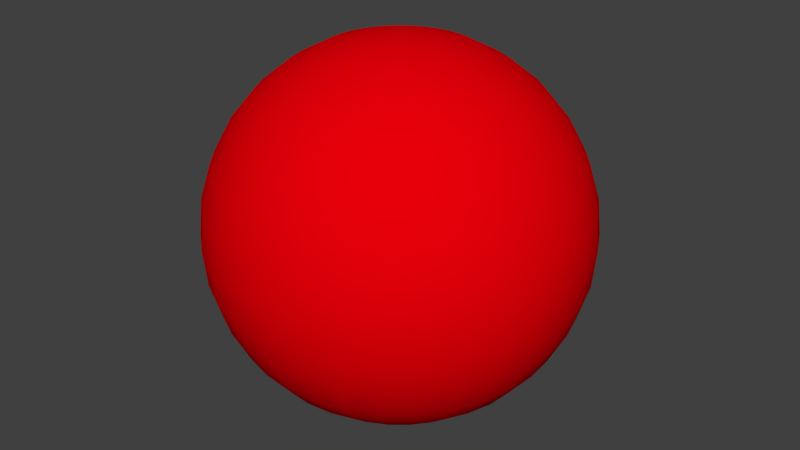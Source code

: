 # Source: PinBall.blend  (saved by Blender 2.77.0; exported with 4.5.12 LTS)
import bpy
from mathutils import Matrix  # noqa: F401  (used for matrix-valued properties, if any)

bpy.ops.wm.read_factory_settings(use_empty=True)
scene = bpy.context.scene
scene.name = 'Scene'

# ---- collections
col_collection_1 = bpy.data.collections.new('Collection 1'); scene.collection.children.link(col_collection_1)

# ---- materials (node trees are filled in below, after node groups)
mat_material_001 = bpy.data.materials.new('Material.001')
mat_material_001.alpha_threshold = 0.0
mat_material_001.roughness = 0.5
mat_material_002 = bpy.data.materials.new('Material.002')
mat_material_002.alpha_threshold = 0.0
mat_material_002.roughness = 0.5

# ---- material node trees
mat_material_002.use_nodes = True; mat_material_002.node_tree.nodes.clear()
_N = mat_material_002.node_tree.nodes; _L = mat_material_002.node_tree.links
n0 = _N.new('ShaderNodeOutputMaterial'); n0.name = 'Material Output'; n0.location = (300, 300)
n1 = _N.new('ShaderNodeBsdfDiffuse'); n1.name = 'Diffuse BSDF'; n1.location = (10, 300)
n1.inputs[0].default_value = (0.8, 0.0, 0.00279, 1.0)
_L.new(n1.outputs[0], n0.inputs[0])
n0.is_active_output = True

# ---- world
world_world = bpy.data.worlds.new('World'); scene.world = world_world
world_world.color = (0.05088, 0.05088, 0.05088)
world_world.use_sun_shadow = False
world_world.sun_shadow_jitter_overblur = 0.0
world_world.cycles.sampling_method = 'MANUAL'

# ---- meshes
me_cylinder = bpy.data.meshes.new('Cylinder')
me_cylinder.from_pydata([(-0.331, 0.06584, 6.653), (-0.2815, 0.05599, 6.592), (-0.2212, 0.04399, 6.542), (-0.1523, 0.0303, 6.504), (-0.07766, 0.01545, 6.481), (-0.07918, -8.182e-08, 6.481), (-0.1553, -8.182e-08, 6.504), (-0.2255, -8.182e-08, 6.542), (-0.287, -8.182e-08, 6.592), (-0.3375, -8.182e-08, 6.653), (-0.375, -8.182e-08, 6.724), (-0.3981, -8.182e-08, 6.8), (-0.4059, -8.182e-08, 6.879), (-0.3981, -8.182e-08, 6.958), (-0.375, -8.182e-08, 7.034), (-0.3375, -8.182e-08, 7.104), (-0.287, -8.182e-08, 7.166), (-0.2255, -8.182e-08, 7.216), (-0.1553, -8.182e-08, 7.254), (-0.07918, -8.182e-08, 7.277), (-0.3678, 0.07315, 6.724), (-0.3904, 0.07766, 6.8), (-0.3981, 0.07918, 6.879), (-0.3904, 0.07766, 6.958), (-0.3678, 0.07315, 7.034), (-0.331, 0.06584, 7.104), (-0.2815, 0.05599, 7.166), (-0.2212, 0.04399, 7.216), (-0.1523, 0.0303, 7.254), (-0.07766, 0.01545, 7.277), (-0.3118, 0.1291, 6.653), (-0.2651, 0.1098, 6.592), (-0.2083, 0.08629, 6.542), (-0.1435, 0.05944, 6.504), (-0.07315, 0.0303, 6.481), (-0.3464, 0.1435, 6.724), (-0.3678, 0.1523, 6.8), (-0.375, 0.1553, 6.879), (-0.3678, 0.1523, 6.958), (-0.3464, 0.1435, 7.034), (-0.3118, 0.1291, 7.104), (-0.2651, 0.1098, 7.166), (-0.2083, 0.08629, 7.216), (-0.1435, 0.05944, 7.254), (-0.07315, 0.0303, 7.277), (-0.2806, 0.1875, 6.653), (-0.2386, 0.1594, 6.592), (-0.1875, 0.1253, 6.542), (-0.1291, 0.08629, 6.504), (-0.06584, 0.04399, 6.481), (-0.3118, 0.2083, 6.724), (-0.331, 0.2212, 6.8), (-0.3375, 0.2255, 6.879), (-0.331, 0.2212, 6.958), (-0.3118, 0.2083, 7.034), (-0.2806, 0.1875, 7.104), (-0.2386, 0.1594, 7.166), (-0.1875, 0.1253, 7.216), (-0.1291, 0.08629, 7.254), (-0.06584, 0.04399, 7.277), (-0.2386, 0.2386, 6.653), (-0.2029, 0.2029, 6.592), (-0.1594, 0.1594, 6.542), (-0.1098, 0.1098, 6.504), (-0.05599, 0.05599, 6.481), (-0.2651, 0.2651, 6.724), (-0.2815, 0.2815, 6.8), (-0.287, 0.287, 6.879), (-0.2815, 0.2815, 6.958), (-0.2651, 0.2651, 7.034), (-0.2386, 0.2386, 7.104), (-0.2029, 0.2029, 7.166), (-0.1594, 0.1594, 7.216), (-0.1098, 0.1098, 7.254), (-0.05599, 0.05599, 7.277), (-0.1875, 0.2806, 6.653), (-0.1594, 0.2386, 6.592), (-0.1253, 0.1875, 6.542), (-0.08629, 0.1291, 6.504), (-0.04399, 0.06584, 6.481), (-0.2083, 0.3118, 6.724), (-0.2212, 0.331, 6.8), (-0.2255, 0.3375, 6.879), (-0.2212, 0.331, 6.958), (-0.2083, 0.3118, 7.034), (-0.1875, 0.2806, 7.104), (-0.1594, 0.2386, 7.166), (-0.1253, 0.1875, 7.216), (-0.08629, 0.1291, 7.254), (-0.04399, 0.06584, 7.277), (-0.1291, 0.3118, 6.653), (-0.1098, 0.2651, 6.592), (-0.08629, 0.2083, 6.542), (-0.05944, 0.1435, 6.504), (-0.0303, 0.07315, 6.481), (-0.1435, 0.3464, 6.724), (-0.1523, 0.3678, 6.8), (-0.1553, 0.375, 6.879), (-0.1523, 0.3678, 6.958), (-0.1435, 0.3464, 7.034), (-0.1291, 0.3118, 7.104), (-0.1098, 0.2651, 7.166), (-0.08629, 0.2083, 7.216), (-0.05944, 0.1435, 7.254), (-0.0303, 0.07315, 7.277), (-0.06584, 0.331, 6.653), (-0.05599, 0.2815, 6.592), (-0.04399, 0.2212, 6.542), (-0.0303, 0.1523, 6.504), (-0.01545, 0.07766, 6.481), (-0.07315, 0.3678, 6.724), (-0.07766, 0.3904, 6.8), (-0.07918, 0.3981, 6.879), (-0.07766, 0.3904, 6.958), (-0.07315, 0.3678, 7.034), (-0.06584, 0.331, 7.104), (-0.05599, 0.2815, 7.166), (-0.04399, 0.2212, 7.216), (-0.0303, 0.1523, 7.254), (-0.01545, 0.07766, 7.277), (2.526e-07, 0.3375, 6.653), (2.465e-07, 0.287, 6.592), (2.556e-07, 0.2255, 6.542), (2.405e-07, 0.1553, 6.504), (2.42e-07, 0.07918, 6.481), (2.102e-07, 0.375, 6.724), (2.768e-07, 0.3981, 6.8), (2.707e-07, 0.4059, 6.879), (2.768e-07, 0.3981, 6.958), (2.284e-07, 0.375, 7.034), (2.526e-07, 0.3375, 7.104), (2.465e-07, 0.287, 7.166), (2.435e-07, 0.2255, 7.216), (2.465e-07, 0.1553, 7.254), (2.496e-07, 0.07918, 7.277), (0.06584, 0.331, 6.653), (0.05599, 0.2815, 6.592), (0.04399, 0.2212, 6.542), (0.0303, 0.1523, 6.504), (0.01545, 0.07766, 6.481), (0.07315, 0.3678, 6.724), (0.07766, 0.3904, 6.8), (0.07918, 0.3981, 6.879), (0.07766, 0.3904, 6.958), (0.07315, 0.3678, 7.034), (0.06584, 0.331, 7.104), (0.05599, 0.2815, 7.166), (0.04399, 0.2212, 7.216), (0.0303, 0.1523, 7.254), (0.01545, 0.07766, 7.277), (0.1291, 0.3118, 6.653), (0.1098, 0.2651, 6.592), (0.08629, 0.2083, 6.542), (0.05944, 0.1435, 6.504), (0.0303, 0.07315, 6.481), (0.1435, 0.3464, 6.724), (0.1523, 0.3678, 6.8), (0.1553, 0.375, 6.879), (0.1523, 0.3678, 6.958), (0.1435, 0.3464, 7.034), (0.1291, 0.3118, 7.104), (0.1098, 0.2651, 7.166), (0.08629, 0.2083, 7.216), (0.05944, 0.1435, 7.254), (0.0303, 0.07315, 7.277), (0.1875, 0.2806, 6.653), (0.1594, 0.2386, 6.592), (0.1253, 0.1875, 6.542), (0.08629, 0.1291, 6.504), (0.04399, 0.06584, 6.481), (0.2083, 0.3118, 6.724), (0.2212, 0.331, 6.8), (0.2255, 0.3375, 6.879), (0.2212, 0.331, 6.958), (0.2083, 0.3118, 7.034), (0.1875, 0.2806, 7.104), (0.1594, 0.2386, 7.166), (0.1253, 0.1875, 7.216), (0.08629, 0.1291, 7.254), (0.04399, 0.06584, 7.277), (0.2386, 0.2386, 6.653), (0.2029, 0.2029, 6.592), (0.1594, 0.1594, 6.542), (0.1098, 0.1098, 6.504), (0.05599, 0.05599, 6.481), (0.2651, 0.2651, 6.724), (0.2815, 0.2815, 6.8), (0.287, 0.287, 6.879), (0.2815, 0.2815, 6.958), (0.2651, 0.2651, 7.034), (0.2386, 0.2386, 7.104), (0.2029, 0.2029, 7.166), (0.1594, 0.1594, 7.216), (0.1098, 0.1098, 7.254), (0.05599, 0.05599, 7.277), (0.2806, 0.1875, 6.653), (0.2386, 0.1594, 6.592), (0.1875, 0.1253, 6.542), (0.1291, 0.08629, 6.504), (0.06584, 0.04399, 6.481), (0.3118, 0.2083, 6.724), (0.331, 0.2212, 6.8), (0.3375, 0.2255, 6.879), (0.331, 0.2212, 6.958), (0.3118, 0.2083, 7.034), (0.2806, 0.1875, 7.104), (0.2386, 0.1594, 7.166), (0.1875, 0.1253, 7.216), (0.1291, 0.08629, 7.254), (0.06584, 0.04399, 7.277), (0.3118, 0.1291, 6.653), (0.2651, 0.1098, 6.592), (0.2083, 0.08629, 6.542), (0.1435, 0.05944, 6.504), (0.07315, 0.0303, 6.481), (0.3464, 0.1435, 6.724), (0.3678, 0.1523, 6.8), (0.375, 0.1553, 6.879), (0.3678, 0.1523, 6.958), (0.3464, 0.1435, 7.034), (0.3118, 0.1291, 7.104), (0.2651, 0.1098, 7.166), (0.2083, 0.08629, 7.216), (0.1435, 0.05944, 7.254), (0.07315, 0.0303, 7.277), (0.331, 0.06584, 6.653), (0.2815, 0.05599, 6.592), (0.2212, 0.04399, 6.542), (0.1523, 0.0303, 6.504), (0.07766, 0.01545, 6.481), (0.3678, 0.07315, 6.724), (0.3904, 0.07766, 6.8), (0.3981, 0.07918, 6.879), (0.3904, 0.07766, 6.958), (0.3678, 0.07315, 7.034), (0.331, 0.06584, 7.104), (0.2815, 0.05599, 7.166), (0.2212, 0.04399, 7.216), (0.1523, 0.0303, 7.254), (0.07766, 0.01545, 7.277), (0.3375, -1.165e-07, 6.653), (0.287, -9.231e-08, 6.592), (0.2255, -8.626e-08, 6.542), (0.1553, -8.022e-08, 6.504), (0.07918, -8.022e-08, 6.481), (0.375, -5.602e-08, 6.724), (0.3981, -1.165e-07, 6.8), (0.4059, -1.226e-07, 6.879), (0.3981, -1.165e-07, 6.958), (0.375, -5.602e-08, 7.034), (0.3375, -1.165e-07, 7.104), (0.287, -9.231e-08, 7.166), (0.2255, -7.114e-08, 7.216), (0.1553, -6.51e-08, 7.254), (0.07918, -8.475e-08, 7.277), (0.331, -0.06584, 6.653), (0.2815, -0.05599, 6.592), (0.2212, -0.04399, 6.542), (0.1523, -0.0303, 6.504), (0.07766, -0.01545, 6.481), (0.3678, -0.07315, 6.724), (0.3904, -0.07766, 6.8), (0.3981, -0.07918, 6.879), (0.3904, -0.07766, 6.958), (0.3678, -0.07315, 7.034), (0.331, -0.06584, 7.104), (0.2815, -0.05599, 7.166), (0.2212, -0.04399, 7.216), (0.1523, -0.0303, 7.254), (0.07766, -0.01545, 7.277), (0.3118, -0.1291, 6.653), (0.2651, -0.1098, 6.592), (0.2083, -0.08629, 6.542), (0.1435, -0.05944, 6.504), (0.07315, -0.0303, 6.481), (0.3464, -0.1435, 6.724), (0.3678, -0.1523, 6.8), (0.375, -0.1553, 6.879), (0.3678, -0.1523, 6.958), (0.3464, -0.1435, 7.034), (0.3118, -0.1291, 7.104), (0.2651, -0.1098, 7.166), (0.2083, -0.08629, 7.216), (0.1435, -0.05944, 7.254), (0.07315, -0.0303, 7.277), (0.2806, -0.1875, 6.653), (0.2386, -0.1594, 6.592), (0.1875, -0.1253, 6.542), (0.1291, -0.08629, 6.504), (0.06584, -0.04399, 6.481), (0.3118, -0.2083, 6.724), (0.331, -0.2212, 6.8), (0.3375, -0.2255, 6.879), (0.331, -0.2212, 6.958), (0.3118, -0.2083, 7.034), (0.2806, -0.1875, 7.104), (0.2386, -0.1594, 7.166), (0.1875, -0.1253, 7.216), (0.1291, -0.08629, 7.254), (0.06584, -0.04399, 7.277), (0.2386, -0.2386, 6.653), (0.2029, -0.2029, 6.592), (0.1594, -0.1594, 6.542), (0.1098, -0.1098, 6.504), (0.05599, -0.05599, 6.481), (0.2651, -0.2651, 6.724), (0.2815, -0.2815, 6.8), (0.287, -0.287, 6.879), (0.2815, -0.2815, 6.958), (0.2651, -0.2651, 7.034), (0.2386, -0.2386, 7.104), (0.2029, -0.2029, 7.166), (0.1594, -0.1594, 7.216), (0.1098, -0.1098, 7.254), (0.05599, -0.05599, 7.277), (0.1875, -0.2806, 6.653), (0.1594, -0.2386, 6.592), (0.1253, -0.1875, 6.542), (0.08629, -0.1291, 6.504), (0.04399, -0.06584, 6.481), (0.2083, -0.3118, 6.724), (0.2212, -0.331, 6.8), (0.2255, -0.3375, 6.879), (0.2212, -0.331, 6.958), (0.2083, -0.3118, 7.034), (0.1875, -0.2806, 7.104), (0.1594, -0.2386, 7.166), (0.1253, -0.1875, 7.216), (0.08629, -0.1291, 7.254), (0.04399, -0.06584, 7.277), (0.1291, -0.3118, 6.653), (0.1098, -0.2651, 6.592), (0.08629, -0.2083, 6.542), (0.05944, -0.1435, 6.504), (0.0303, -0.07315, 6.481), (0.1435, -0.3464, 6.724), (0.1523, -0.3678, 6.8), (0.1553, -0.375, 6.879), (0.1523, -0.3678, 6.958), (0.1435, -0.3464, 7.034), (0.1291, -0.3118, 7.104), (0.1098, -0.2651, 7.166), (0.08629, -0.2083, 7.216), (0.05944, -0.1435, 7.254), (0.0303, -0.07315, 7.277), (0.06584, -0.331, 6.653), (0.05599, -0.2815, 6.592), (0.04399, -0.2212, 6.542), (0.0303, -0.1523, 6.504), (0.01545, -0.07766, 6.481), (0.07315, -0.3678, 6.724), (0.07766, -0.3904, 6.8), (0.07918, -0.3981, 6.879), (0.07766, -0.3904, 6.958), (0.07315, -0.3678, 7.034), (0.06584, -0.331, 7.104), (0.05599, -0.2815, 7.166), (0.04399, -0.2212, 7.216), (0.0303, -0.1523, 7.254), (0.01545, -0.07766, 7.277), (1.74e-07, -0.3375, 6.653), (1.921e-07, -0.287, 6.592), (2.223e-07, -0.2255, 6.542), (2.193e-07, -0.1553, 6.504), (2.45e-07, -0.07918, 6.481), (2.492e-07, -8.182e-08, 6.473), (2.465e-07, -0.375, 6.724), (1.558e-07, -0.3981, 6.8), (1.74e-07, -0.4059, 6.879), (1.558e-07, -0.3981, 6.958), (2.465e-07, -0.375, 7.034), (1.74e-07, -0.3375, 7.104), (1.921e-07, -0.287, 7.166), (2.314e-07, -0.2255, 7.216), (2.314e-07, -0.1553, 7.254), (2.435e-07, -0.07918, 7.277), (-0.06584, -0.331, 6.653), (-0.05599, -0.2815, 6.592), (-0.04399, -0.2212, 6.542), (-0.0303, -0.1523, 6.504), (-0.01545, -0.07766, 6.481), (-0.07315, -0.3678, 6.724), (-0.07766, -0.3904, 6.8), (-0.07918, -0.3981, 6.879), (-0.07766, -0.3904, 6.958), (-0.07315, -0.3678, 7.034), (-0.06584, -0.331, 7.104), (-0.05599, -0.2815, 7.166), (-0.04399, -0.2212, 7.216), (-0.0303, -0.1523, 7.254), (-0.01545, -0.07766, 7.277), (-0.1291, -0.3118, 6.653), (-0.1098, -0.2651, 6.592), (-0.08629, -0.2083, 6.542), (-0.05944, -0.1435, 6.504), (-0.0303, -0.07315, 6.481), (-0.1435, -0.3464, 6.724), (-0.1523, -0.3678, 6.8), (-0.1553, -0.375, 6.879), (-0.1523, -0.3678, 6.958), (-0.1435, -0.3464, 7.034), (-0.1291, -0.3118, 7.104), (-0.1098, -0.2651, 7.166), (-0.08629, -0.2083, 7.216), (-0.05944, -0.1435, 7.254), (-0.0303, -0.07315, 7.277), (-0.1875, -0.2806, 6.653), (-0.1594, -0.2386, 6.592), (-0.1253, -0.1875, 6.542), (-0.08629, -0.1291, 6.504), (-0.04399, -0.06584, 6.481), (-0.2083, -0.3118, 6.724), (-0.2212, -0.331, 6.8), (-0.2255, -0.3375, 6.879), (-0.2212, -0.331, 6.958), (-0.2083, -0.3118, 7.034), (-0.1875, -0.2806, 7.104), (-0.1594, -0.2386, 7.166), (-0.1253, -0.1875, 7.216), (-0.08629, -0.1291, 7.254), (-0.04399, -0.06584, 7.277), (1.758e-07, -1.918e-07, 7.285), (-0.2386, -0.2386, 6.653), (-0.2029, -0.2029, 6.592), (-0.1594, -0.1594, 6.542), (-0.1098, -0.1098, 6.504), (-0.05599, -0.05599, 6.481), (-0.2651, -0.2651, 6.724), (-0.2815, -0.2815, 6.8), (-0.287, -0.287, 6.879), (-0.2815, -0.2815, 6.958), (-0.2651, -0.2651, 7.034), (-0.2386, -0.2386, 7.104), (-0.2029, -0.2029, 7.166), (-0.1594, -0.1594, 7.216), (-0.1098, -0.1098, 7.254), (-0.05599, -0.05599, 7.277), (-0.2806, -0.1875, 6.653), (-0.2386, -0.1594, 6.592), (-0.1875, -0.1253, 6.542), (-0.1291, -0.08629, 6.504), (-0.06584, -0.04399, 6.481), (-0.3118, -0.2083, 6.724), (-0.331, -0.2212, 6.8), (-0.3375, -0.2255, 6.879), (-0.331, -0.2212, 6.958), (-0.3118, -0.2083, 7.034), (-0.2806, -0.1875, 7.104), (-0.2386, -0.1594, 7.166), (-0.1875, -0.1253, 7.216), (-0.1291, -0.08629, 7.254), (-0.06584, -0.04399, 7.277), (-0.3118, -0.1291, 6.653), (-0.2651, -0.1098, 6.592), (-0.2083, -0.08629, 6.542), (-0.1435, -0.05944, 6.504), (-0.07315, -0.0303, 6.481), (-0.3464, -0.1435, 6.724), (-0.3678, -0.1523, 6.8), (-0.375, -0.1553, 6.879), (-0.3678, -0.1523, 6.958), (-0.3464, -0.1435, 7.034), (-0.3118, -0.1291, 7.104), (-0.2651, -0.1098, 7.166), (-0.2083, -0.08629, 7.216), (-0.1435, -0.05944, 7.254), (-0.07315, -0.0303, 7.277), (-0.331, -0.06584, 6.653), (-0.2815, -0.05599, 6.592), (-0.2212, -0.04399, 6.542), (-0.1523, -0.0303, 6.504), (-0.07766, -0.01545, 6.481), (-0.3678, -0.07315, 6.724), (-0.3904, -0.07766, 6.8), (-0.3981, -0.07918, 6.879), (-0.3904, -0.07766, 6.958), (-0.3678, -0.07315, 7.034), (-0.331, -0.06584, 7.104), (-0.2815, -0.05599, 7.166), (-0.2212, -0.04399, 7.216), (-0.1523, -0.0303, 7.254), (-0.07766, -0.01545, 7.277)], [], [(11, 12, 22, 21), (1, 0, 30, 31), (28, 29, 44, 43), (23, 24, 39, 38), (24, 25, 40, 39), (0, 20, 35, 30), (29, 421, 44), (20, 21, 36, 35), (18, 19, 29, 28), (10, 11, 21, 20), (17, 18, 28, 27), (9, 10, 20, 0), (16, 17, 27, 26), (8, 9, 0, 1), (15, 16, 26, 25), (7, 8, 1, 2), (14, 15, 25, 24), (6, 7, 2, 3), (13, 14, 24, 23), (5, 6, 3, 4), (12, 13, 23, 22), (19, 421, 29), (365, 5, 4), (27, 28, 43, 42), (2, 1, 31, 32), (22, 23, 38, 37), (3, 2, 32, 33), (21, 22, 37, 36), (4, 3, 33, 34), (26, 27, 42, 41), (365, 4, 34), (25, 26, 41, 40), (32, 31, 46, 47), (42, 43, 58, 57), (37, 38, 53, 52), (38, 39, 54, 53), (31, 30, 45, 46), (43, 44, 59, 58), (30, 35, 50, 45), (44, 421, 59), (365, 34, 49), (39, 40, 55, 54), (34, 33, 48, 49), (40, 41, 56, 55), (35, 36, 51, 50), (36, 37, 52, 51), (33, 32, 47, 48), (41, 42, 57, 56), (50, 51, 66, 65), (58, 59, 74, 73), (51, 52, 67, 66), (365, 49, 64), (59, 421, 74), (52, 53, 68, 67), (49, 48, 63, 64), (53, 54, 69, 68), (48, 47, 62, 63), (54, 55, 70, 69), (47, 46, 61, 62), (55, 56, 71, 70), (46, 45, 60, 61), (56, 57, 72, 71), (45, 50, 65, 60), (57, 58, 73, 72), (69, 70, 85, 84), (62, 61, 76, 77), (70, 71, 86, 85), (61, 60, 75, 76), (71, 72, 87, 86), (60, 65, 80, 75), (72, 73, 88, 87), (65, 66, 81, 80), (73, 74, 89, 88), (66, 67, 82, 81), (365, 64, 79), (74, 421, 89), (67, 68, 83, 82), (64, 63, 78, 79), (68, 69, 84, 83), (63, 62, 77, 78), (88, 89, 104, 103), (81, 82, 97, 96), (365, 79, 94), (89, 421, 104), (82, 83, 98, 97), (79, 78, 93, 94), (83, 84, 99, 98), (78, 77, 92, 93), (84, 85, 100, 99), (77, 76, 91, 92), (85, 86, 101, 100), (76, 75, 90, 91), (86, 87, 102, 101), (75, 80, 95, 90), (87, 88, 103, 102), (80, 81, 96, 95), (92, 91, 106, 107), (100, 101, 116, 115), (91, 90, 105, 106), (101, 102, 117, 116), (90, 95, 110, 105), (102, 103, 118, 117), (95, 96, 111, 110), (103, 104, 119, 118), (96, 97, 112, 111), (365, 94, 109), (104, 421, 119), (97, 98, 113, 112), (94, 93, 108, 109), (98, 99, 114, 113), (93, 92, 107, 108), (99, 100, 115, 114), (111, 112, 127, 126), (365, 109, 124), (119, 421, 134), (112, 113, 128, 127), (109, 108, 123, 124), (113, 114, 129, 128), (108, 107, 122, 123), (114, 115, 130, 129), (107, 106, 121, 122), (115, 116, 131, 130), (106, 105, 120, 121), (116, 117, 132, 131), (105, 110, 125, 120), (117, 118, 133, 132), (110, 111, 126, 125), (118, 119, 134, 133), (130, 131, 146, 145), (121, 120, 135, 136), (131, 132, 147, 146), (120, 125, 140, 135), (132, 133, 148, 147), (125, 126, 141, 140), (133, 134, 149, 148), (126, 127, 142, 141), (365, 124, 139), (134, 421, 149), (127, 128, 143, 142), (124, 123, 138, 139), (128, 129, 144, 143), (123, 122, 137, 138), (129, 130, 145, 144), (122, 121, 136, 137), (149, 421, 164), (142, 143, 158, 157), (139, 138, 153, 154), (143, 144, 159, 158), (138, 137, 152, 153), (144, 145, 160, 159), (137, 136, 151, 152), (145, 146, 161, 160), (136, 135, 150, 151), (146, 147, 162, 161), (135, 140, 155, 150), (147, 148, 163, 162), (140, 141, 156, 155), (148, 149, 164, 163), (141, 142, 157, 156), (365, 139, 154), (161, 162, 177, 176), (150, 155, 170, 165), (162, 163, 178, 177), (155, 156, 171, 170), (163, 164, 179, 178), (156, 157, 172, 171), (365, 154, 169), (164, 421, 179), (157, 158, 173, 172), (154, 153, 168, 169), (158, 159, 174, 173), (153, 152, 167, 168), (159, 160, 175, 174), (152, 151, 166, 167), (160, 161, 176, 175), (151, 150, 165, 166), (169, 168, 183, 184), (173, 174, 189, 188), (168, 167, 182, 183), (174, 175, 190, 189), (167, 166, 181, 182), (175, 176, 191, 190), (166, 165, 180, 181), (176, 177, 192, 191), (165, 170, 185, 180), (177, 178, 193, 192), (170, 171, 186, 185), (178, 179, 194, 193), (171, 172, 187, 186), (365, 169, 184), (179, 421, 194), (172, 173, 188, 187), (180, 185, 200, 195), (192, 193, 208, 207), (185, 186, 201, 200), (193, 194, 209, 208), (186, 187, 202, 201), (365, 184, 199), (194, 421, 209), (187, 188, 203, 202), (184, 183, 198, 199), (188, 189, 204, 203), (183, 182, 197, 198), (189, 190, 205, 204), (182, 181, 196, 197), (190, 191, 206, 205), (181, 180, 195, 196), (191, 192, 207, 206), (203, 204, 219, 218), (198, 197, 212, 213), (204, 205, 220, 219), (197, 196, 211, 212), (205, 206, 221, 220), (196, 195, 210, 211), (206, 207, 222, 221), (195, 200, 215, 210), (207, 208, 223, 222), (200, 201, 216, 215), (208, 209, 224, 223), (201, 202, 217, 216), (365, 199, 214), (209, 421, 224), (202, 203, 218, 217), (199, 198, 213, 214), (222, 223, 238, 237), (215, 216, 231, 230), (223, 224, 239, 238), (216, 217, 232, 231), (365, 214, 229), (224, 421, 239), (217, 218, 233, 232), (214, 213, 228, 229), (218, 219, 234, 233), (213, 212, 227, 228), (219, 220, 235, 234), (212, 211, 226, 227), (220, 221, 236, 235), (211, 210, 225, 226), (221, 222, 237, 236), (210, 215, 230, 225), (228, 227, 242, 243), (234, 235, 250, 249), (227, 226, 241, 242), (235, 236, 251, 250), (226, 225, 240, 241), (236, 237, 252, 251), (225, 230, 245, 240), (237, 238, 253, 252), (230, 231, 246, 245), (238, 239, 254, 253), (231, 232, 247, 246), (365, 229, 244), (239, 421, 254), (232, 233, 248, 247), (229, 228, 243, 244), (233, 234, 249, 248), (245, 246, 261, 260), (253, 254, 269, 268), (246, 247, 262, 261), (365, 244, 259), (254, 421, 269), (247, 248, 263, 262), (244, 243, 258, 259), (248, 249, 264, 263), (243, 242, 257, 258), (249, 250, 265, 264), (242, 241, 256, 257), (250, 251, 266, 265), (241, 240, 255, 256), (251, 252, 267, 266), (240, 245, 260, 255), (252, 253, 268, 267), (264, 265, 280, 279), (257, 256, 271, 272), (265, 266, 281, 280), (256, 255, 270, 271), (266, 267, 282, 281), (255, 260, 275, 270), (267, 268, 283, 282), (260, 261, 276, 275), (268, 269, 284, 283), (261, 262, 277, 276), (365, 259, 274), (269, 421, 284), (262, 263, 278, 277), (259, 258, 273, 274), (263, 264, 279, 278), (258, 257, 272, 273), (283, 284, 299, 298), (276, 277, 292, 291), (365, 274, 289), (284, 421, 299), (277, 278, 293, 292), (274, 273, 288, 289), (278, 279, 294, 293), (273, 272, 287, 288), (279, 280, 295, 294), (272, 271, 286, 287), (280, 281, 296, 295), (271, 270, 285, 286), (281, 282, 297, 296), (270, 275, 290, 285), (282, 283, 298, 297), (275, 276, 291, 290), (295, 296, 311, 310), (286, 285, 300, 301), (296, 297, 312, 311), (285, 290, 305, 300), (297, 298, 313, 312), (290, 291, 306, 305), (298, 299, 314, 313), (291, 292, 307, 306), (365, 289, 304), (299, 421, 314), (292, 293, 308, 307), (289, 288, 303, 304), (293, 294, 309, 308), (288, 287, 302, 303), (294, 295, 310, 309), (287, 286, 301, 302), (365, 304, 319), (314, 421, 329), (307, 308, 323, 322), (304, 303, 318, 319), (308, 309, 324, 323), (303, 302, 317, 318), (309, 310, 325, 324), (302, 301, 316, 317), (310, 311, 326, 325), (301, 300, 315, 316), (311, 312, 327, 326), (300, 305, 320, 315), (312, 313, 328, 327), (305, 306, 321, 320), (313, 314, 329, 328), (306, 307, 322, 321), (316, 315, 330, 331), (326, 327, 342, 341), (315, 320, 335, 330), (327, 328, 343, 342), (320, 321, 336, 335), (328, 329, 344, 343), (321, 322, 337, 336), (365, 319, 334), (329, 421, 344), (322, 323, 338, 337), (319, 318, 333, 334), (323, 324, 339, 338), (318, 317, 332, 333), (324, 325, 340, 339), (317, 316, 331, 332), (325, 326, 341, 340), (337, 338, 353, 352), (334, 333, 348, 349), (338, 339, 354, 353), (333, 332, 347, 348), (339, 340, 355, 354), (332, 331, 346, 347), (340, 341, 356, 355), (331, 330, 345, 346), (341, 342, 357, 356), (330, 335, 350, 345), (342, 343, 358, 357), (335, 336, 351, 350), (343, 344, 359, 358), (336, 337, 352, 351), (365, 334, 349), (344, 421, 359), (356, 357, 373, 372), (345, 350, 366, 360), (357, 358, 374, 373), (350, 351, 367, 366), (358, 359, 375, 374), (351, 352, 368, 367), (365, 349, 364), (359, 421, 375), (352, 353, 369, 368), (349, 348, 363, 364), (353, 354, 370, 369), (348, 347, 362, 363), (354, 355, 371, 370), (347, 346, 361, 362), (355, 356, 372, 371), (346, 345, 360, 361), (364, 363, 379, 380), (369, 370, 385, 384), (363, 362, 378, 379), (370, 371, 386, 385), (362, 361, 377, 378), (371, 372, 387, 386), (361, 360, 376, 377), (372, 373, 388, 387), (360, 366, 381, 376), (373, 374, 389, 388), (366, 367, 382, 381), (374, 375, 390, 389), (367, 368, 383, 382), (365, 364, 380), (375, 421, 390), (368, 369, 384, 383), (376, 381, 396, 391), (388, 389, 404, 403), (381, 382, 397, 396), (389, 390, 405, 404), (382, 383, 398, 397), (365, 380, 395), (390, 421, 405), (383, 384, 399, 398), (380, 379, 394, 395), (384, 385, 400, 399), (379, 378, 393, 394), (385, 386, 401, 400), (378, 377, 392, 393), (386, 387, 402, 401), (377, 376, 391, 392), (387, 388, 403, 402), (399, 400, 415, 414), (394, 393, 408, 409), (400, 401, 416, 415), (393, 392, 407, 408), (401, 402, 417, 416), (392, 391, 406, 407), (402, 403, 418, 417), (391, 396, 411, 406), (403, 404, 419, 418), (396, 397, 412, 411), (404, 405, 420, 419), (397, 398, 413, 412), (365, 395, 410), (405, 421, 420), (398, 399, 414, 413), (395, 394, 409, 410), (418, 419, 435, 434), (411, 412, 428, 427), (419, 420, 436, 435), (412, 413, 429, 428), (365, 410, 426), (420, 421, 436), (413, 414, 430, 429), (410, 409, 425, 426), (414, 415, 431, 430), (409, 408, 424, 425), (415, 416, 432, 431), (408, 407, 423, 424), (416, 417, 433, 432), (407, 406, 422, 423), (417, 418, 434, 433), (406, 411, 427, 422), (431, 432, 447, 446), (424, 423, 438, 439), (432, 433, 448, 447), (423, 422, 437, 438), (433, 434, 449, 448), (422, 427, 442, 437), (434, 435, 450, 449), (427, 428, 443, 442), (435, 436, 451, 450), (428, 429, 444, 443), (365, 426, 441), (436, 421, 451), (429, 430, 445, 444), (426, 425, 440, 441), (430, 431, 446, 445), (425, 424, 439, 440), (450, 451, 466, 465), (443, 444, 459, 458), (365, 441, 456), (451, 421, 466), (444, 445, 460, 459), (441, 440, 455, 456), (445, 446, 461, 460), (440, 439, 454, 455), (446, 447, 462, 461), (439, 438, 453, 454), (447, 448, 463, 462), (438, 437, 452, 453), (448, 449, 464, 463), (437, 442, 457, 452), (449, 450, 465, 464), (442, 443, 458, 457), (454, 453, 468, 469), (462, 463, 478, 477), (453, 452, 467, 468), (463, 464, 479, 478), (452, 457, 472, 467), (464, 465, 480, 479), (457, 458, 473, 472), (465, 466, 481, 480), (458, 459, 474, 473), (365, 456, 471), (466, 421, 481), (459, 460, 475, 474), (456, 455, 470, 471), (460, 461, 476, 475), (455, 454, 469, 470), (461, 462, 477, 476), (473, 474, 12, 11), (365, 471, 5), (481, 421, 19), (474, 475, 13, 12), (471, 470, 6, 5), (475, 476, 14, 13), (470, 469, 7, 6), (476, 477, 15, 14), (469, 468, 8, 7), (477, 478, 16, 15), (468, 467, 9, 8), (478, 479, 17, 16), (467, 472, 10, 9), (479, 480, 18, 17), (472, 473, 11, 10), (480, 481, 19, 18)])
me_cylinder.polygons.foreach_set('use_smooth', [True] * 512)
me_cylinder.polygons.foreach_set('material_index', [1, 1, 1, 1, 1, 1, 1, 1, 1, 1, 1, 1, 1, 1, 1, 1, 1, 1, 1, 1, 1, 1, 1, 1, 1, 1, 1, 1, 1, 1, 1, 1, 1, 1, 1, 1, 1, 1, 1, 1, 1, 1, 1, 1, 1, 1, 1, 1, 1, 1, 1, 1, 1, 1, 1, 1, 1, 1, 1, 1, 1, 1, 1, 1, 1, 1, 1, 1, 1, 1, 1, 1, 1, 1, 1, 1, 1, 1, 1, 1, 1, 1, 1, 1, 1, 1, 1, 1, 1, 1, 1, 1, 1, 1, 1, 1, 1, 1, 1, 1, 1, 1, 1, 1, 1, 1, 1, 1, 1, 1, 1, 1, 1, 1, 1, 1, 1, 1, 1, 1, 1, 1, 1, 1, 1, 1, 1, 1, 1, 1, 1, 1, 1, 1, 1, 1, 1, 1, 1, 1, 1, 1, 1, 1, 1, 1, 1, 1, 1, 1, 1, 1, 1, 1, 1, 1, 1, 1, 1, 1, 1, 1, 1, 1, 1, 1, 1, 1, 1, 1, 1, 1, 1, 1, 1, 1, 1, 1, 1, 1, 1, 1, 1, 1, 1, 1, 1, 1, 1, 1, 1, 1, 1, 1, 1, 1, 1, 1, 1, 1, 1, 1, 1, 1, 1, 1, 1, 1, 1, 1, 1, 1, 1, 1, 1, 1, 1, 1, 1, 1, 1, 1, 1, 1, 1, 1, 1, 1, 1, 1, 1, 1, 1, 1, 1, 1, 1, 1, 1, 1, 1, 1, 1, 1, 1, 1, 1, 1, 1, 1, 1, 1, 1, 1, 1, 1, 1, 1, 1, 1, 1, 1, 1, 1, 1, 1, 1, 1, 1, 1, 1, 1, 1, 1, 1, 1, 1, 1, 1, 1, 1, 1, 1, 1, 1, 1, 1, 1, 1, 1, 1, 1, 1, 1, 1, 1, 1, 1, 1, 1, 1, 1, 1, 1, 1, 1, 1, 1, 1, 1, 1, 1, 1, 1, 1, 1, 1, 1, 1, 1, 1, 1, 1, 1, 1, 1, 1, 1, 1, 1, 1, 1, 1, 1, 1, 1, 1, 1, 1, 1, 1, 1, 1, 1, 1, 1, 1, 1, 1, 1, 1, 1, 1, 1, 1, 1, 1, 1, 1, 1, 1, 1, 1, 1, 1, 1, 1, 1, 1, 1, 1, 1, 1, 1, 1, 1, 1, 1, 1, 1, 1, 1, 1, 1, 1, 1, 1, 1, 1, 1, 1, 1, 1, 1, 1, 1, 1, 1, 1, 1, 1, 1, 1, 1, 1, 1, 1, 1, 1, 1, 1, 1, 1, 1, 1, 1, 1, 1, 1, 1, 1, 1, 1, 1, 1, 1, 1, 1, 1, 1, 1, 1, 1, 1, 1, 1, 1, 1, 1, 1, 1, 1, 1, 1, 1, 1, 1, 1, 1, 1, 1, 1, 1, 1, 1, 1, 1, 1, 1, 1, 1, 1, 1, 1, 1, 1, 1, 1, 1, 1, 1, 1, 1, 1, 1, 1, 1, 1, 1, 1, 1, 1, 1, 1, 1, 1, 1, 1, 1, 1, 1, 1, 1, 1, 1, 1, 1, 1, 1, 1, 1, 1, 1, 1, 1, 1, 1, 1, 1, 1, 1, 1])
_uv = me_cylinder.uv_layers.new(name='UVMap')
_uv.uv.foreach_set('vector', [0.4004, 0.5742, 0.4359, 0.609, 0.4004, 0.6383, 0.3717, 0.6083, 0.263, 0.5516, 0.3022, 0.5646, 0.2881, 0.5937, 0.2547, 0.5782, 0.4385, 0.8844, 0.4184, 0.9237, 0.4108, 0.9201, 0.4227, 0.8797, 0.424, 0.6729, 0.4418, 0.7115, 0.4074, 0.7252, 0.3908, 0.6924, 0.4418, 0.7115, 0.4528, 0.7534, 0.4196, 0.7607, 0.4074, 0.7252, 0.3022, 0.5646, 0.3387, 0.5836, 0.3186, 0.6131, 0.2881, 0.5937, 0.4184, 0.9237, 0.3936, 0.9589, 0.4108, 0.9201, 0.3387, 0.5836, 0.3717, 0.6083, 0.346, 0.6362, 0.3186, 0.6131, 0.4542, 0.8925, 0.4254, 0.9288, 0.4184, 0.9237, 0.4385, 0.8844, 0.3594, 0.5476, 0.4004, 0.5742, 0.3717, 0.6083, 0.3387, 0.5836, 0.4768, 0.8489, 0.4542, 0.8925, 0.4385, 0.8844, 0.4515, 0.8416, 0.3147, 0.5297, 0.3594, 0.5476, 0.3387, 0.5836, 0.3022, 0.5646, 0.4899, 0.7999, 0.4768, 0.8489, 0.4515, 0.8416, 0.4562, 0.7973, 0.2683, 0.5209, 0.3147, 0.5297, 0.3022, 0.5646, 0.263, 0.5516, 0.4921, 0.7486, 0.4899, 0.7999, 0.4562, 0.7973, 0.4528, 0.7534, 0.2221, 0.5209, 0.2683, 0.5209, 0.263, 0.5516, 0.2222, 0.5451, 0.4832, 0.698, 0.4921, 0.7486, 0.4528, 0.7534, 0.4418, 0.7115, 0.1779, 0.5288, 0.2221, 0.5209, 0.2222, 0.5451, 0.1806, 0.5451, 0.464, 0.6508, 0.4832, 0.698, 0.4418, 0.7115, 0.424, 0.6729, 0.1369, 0.5431, 0.1779, 0.5288, 0.1806, 0.5451, 0.1393, 0.5511, 0.4359, 0.609, 0.464, 0.6508, 0.424, 0.6729, 0.4004, 0.6383, 0.4254, 0.9288, 0.3936, 0.9589, 0.4184, 0.9237, 0.09852, 0.5617, 0.1369, 0.5431, 0.1393, 0.5511, 0.4515, 0.8416, 0.4385, 0.8844, 0.4227, 0.8797, 0.4279, 0.8388, 0.2222, 0.5451, 0.263, 0.5516, 0.2547, 0.5782, 0.2186, 0.5671, 0.4004, 0.6383, 0.424, 0.6729, 0.3908, 0.6924, 0.3702, 0.6627, 0.1806, 0.5451, 0.2222, 0.5451, 0.2186, 0.5671, 0.1803, 0.5606, 0.3717, 0.6083, 0.4004, 0.6383, 0.3702, 0.6627, 0.346, 0.6362, 0.1393, 0.5511, 0.1806, 0.5451, 0.1803, 0.5606, 0.1401, 0.5591, 0.4562, 0.7973, 0.4515, 0.8416, 0.4279, 0.8388, 0.4267, 0.7988, 0.09852, 0.5617, 0.1393, 0.5511, 0.1401, 0.5591, 0.4528, 0.7534, 0.4562, 0.7973, 0.4267, 0.7988, 0.4196, 0.7607, 0.2186, 0.5671, 0.2547, 0.5782, 0.2442, 0.6012, 0.2124, 0.5867, 0.4279, 0.8388, 0.4227, 0.8797, 0.4073, 0.8779, 0.4063, 0.8394, 0.3702, 0.6627, 0.3908, 0.6924, 0.3621, 0.7101, 0.3436, 0.6839, 0.3908, 0.6924, 0.4074, 0.7252, 0.3779, 0.7387, 0.3621, 0.7101, 0.2547, 0.5782, 0.2881, 0.5937, 0.273, 0.6184, 0.2442, 0.6012, 0.4227, 0.8797, 0.4108, 0.9201, 0.4029, 0.9181, 0.4073, 0.8779, 0.2881, 0.5937, 0.3186, 0.6131, 0.2991, 0.638, 0.273, 0.6184, 0.4108, 0.9201, 0.3936, 0.9589, 0.4029, 0.9181, 0.09852, 0.5617, 0.1401, 0.5591, 0.1395, 0.5669, 0.4074, 0.7252, 0.4196, 0.7607, 0.3909, 0.7697, 0.3779, 0.7387, 0.1401, 0.5591, 0.1803, 0.5606, 0.1775, 0.5752, 0.1395, 0.5669, 0.4196, 0.7607, 0.4267, 0.7988, 0.4005, 0.8033, 0.3909, 0.7697, 0.3186, 0.6131, 0.346, 0.6362, 0.3226, 0.6599, 0.2991, 0.638, 0.346, 0.6362, 0.3702, 0.6627, 0.3436, 0.6839, 0.3226, 0.6599, 0.1803, 0.5606, 0.2186, 0.5671, 0.2124, 0.5867, 0.1775, 0.5752, 0.4267, 0.7988, 0.4279, 0.8388, 0.4063, 0.8394, 0.4005, 0.8033, 0.2991, 0.638, 0.3226, 0.6599, 0.3008, 0.6805, 0.2802, 0.6595, 0.4073, 0.8779, 0.4029, 0.9181, 0.3951, 0.9175, 0.3926, 0.8785, 0.3226, 0.6599, 0.3436, 0.6839, 0.3196, 0.7028, 0.3008, 0.6805, 0.09852, 0.5617, 0.1395, 0.5669, 0.1375, 0.5744, 0.4029, 0.9181, 0.3936, 0.9589, 0.3951, 0.9175, 0.3436, 0.6839, 0.3621, 0.7101, 0.3367, 0.7266, 0.3196, 0.7028, 0.1395, 0.5669, 0.1775, 0.5752, 0.1726, 0.5885, 0.1375, 0.5744, 0.3621, 0.7101, 0.3779, 0.7387, 0.352, 0.7521, 0.3367, 0.7266, 0.1775, 0.5752, 0.2124, 0.5867, 0.2041, 0.6042, 0.1726, 0.5885, 0.3779, 0.7387, 0.3909, 0.7697, 0.3656, 0.7798, 0.352, 0.7521, 0.2124, 0.5867, 0.2442, 0.6012, 0.2322, 0.6214, 0.2041, 0.6042, 0.3909, 0.7697, 0.4005, 0.8033, 0.3772, 0.8098, 0.3656, 0.7798, 0.2442, 0.6012, 0.273, 0.6184, 0.2574, 0.6398, 0.2322, 0.6214, 0.4005, 0.8033, 0.4063, 0.8394, 0.3864, 0.8426, 0.3772, 0.8098, 0.273, 0.6184, 0.2991, 0.638, 0.2802, 0.6595, 0.2574, 0.6398, 0.4063, 0.8394, 0.4073, 0.8779, 0.3926, 0.8785, 0.3864, 0.8426, 0.352, 0.7521, 0.3656, 0.7798, 0.3428, 0.7908, 0.3286, 0.7657, 0.2041, 0.6042, 0.2322, 0.6214, 0.2189, 0.6391, 0.1941, 0.6197, 0.3656, 0.7798, 0.3772, 0.8098, 0.356, 0.8181, 0.3428, 0.7908, 0.2322, 0.6214, 0.2574, 0.6398, 0.2413, 0.6586, 0.2189, 0.6391, 0.3772, 0.8098, 0.3864, 0.8426, 0.3681, 0.848, 0.356, 0.8181, 0.2574, 0.6398, 0.2802, 0.6595, 0.2615, 0.6785, 0.2413, 0.6586, 0.3864, 0.8426, 0.3926, 0.8785, 0.3788, 0.8812, 0.3681, 0.848, 0.2802, 0.6595, 0.3008, 0.6805, 0.2801, 0.699, 0.2615, 0.6785, 0.3926, 0.8785, 0.3951, 0.9175, 0.3874, 0.9183, 0.3788, 0.8812, 0.3008, 0.6805, 0.3196, 0.7028, 0.2974, 0.7201, 0.2801, 0.699, 0.09852, 0.5617, 0.1375, 0.5744, 0.1342, 0.5812, 0.3951, 0.9175, 0.3936, 0.9589, 0.3874, 0.9183, 0.3196, 0.7028, 0.3367, 0.7266, 0.3135, 0.7422, 0.2974, 0.7201, 0.1375, 0.5744, 0.1726, 0.5885, 0.166, 0.6005, 0.1342, 0.5812, 0.3367, 0.7266, 0.352, 0.7521, 0.3286, 0.7657, 0.3135, 0.7422, 0.1726, 0.5885, 0.2041, 0.6042, 0.1941, 0.6197, 0.166, 0.6005, 0.3788, 0.8812, 0.3874, 0.9183, 0.3801, 0.9204, 0.3659, 0.8858, 0.2801, 0.699, 0.2974, 0.7201, 0.2763, 0.7364, 0.2601, 0.7159, 0.09852, 0.5617, 0.1342, 0.5812, 0.1299, 0.5873, 0.3874, 0.9183, 0.3936, 0.9589, 0.3801, 0.9204, 0.2974, 0.7201, 0.3135, 0.7422, 0.2919, 0.7575, 0.2763, 0.7364, 0.1342, 0.5812, 0.166, 0.6005, 0.1579, 0.6111, 0.1299, 0.5873, 0.3135, 0.7422, 0.3286, 0.7657, 0.3071, 0.7794, 0.2919, 0.7575, 0.166, 0.6005, 0.1941, 0.6197, 0.1826, 0.6335, 0.1579, 0.6111, 0.3286, 0.7657, 0.3428, 0.7908, 0.322, 0.8027, 0.3071, 0.7794, 0.1941, 0.6197, 0.2189, 0.6391, 0.2046, 0.6548, 0.1826, 0.6335, 0.3428, 0.7908, 0.356, 0.8181, 0.3367, 0.8278, 0.322, 0.8027, 0.2189, 0.6391, 0.2413, 0.6586, 0.2246, 0.6754, 0.2046, 0.6548, 0.356, 0.8181, 0.3681, 0.848, 0.3514, 0.8552, 0.3367, 0.8278, 0.2413, 0.6586, 0.2615, 0.6785, 0.2429, 0.6957, 0.2246, 0.6754, 0.3681, 0.848, 0.3788, 0.8812, 0.3659, 0.8858, 0.3514, 0.8552, 0.2615, 0.6785, 0.2801, 0.699, 0.2601, 0.7159, 0.2429, 0.6957, 0.1826, 0.6335, 0.2046, 0.6548, 0.1893, 0.6688, 0.1698, 0.6455, 0.322, 0.8027, 0.3367, 0.8278, 0.3189, 0.8388, 0.3026, 0.8155, 0.2046, 0.6548, 0.2246, 0.6754, 0.2072, 0.6906, 0.1893, 0.6688, 0.3367, 0.8278, 0.3514, 0.8552, 0.336, 0.8641, 0.3189, 0.8388, 0.2246, 0.6754, 0.2429, 0.6957, 0.2241, 0.7115, 0.2072, 0.6906, 0.3514, 0.8552, 0.3659, 0.8858, 0.3541, 0.8921, 0.336, 0.8641, 0.2429, 0.6957, 0.2601, 0.7159, 0.2402, 0.7319, 0.2241, 0.7115, 0.3659, 0.8858, 0.3801, 0.9204, 0.3734, 0.9236, 0.3541, 0.8921, 0.2601, 0.7159, 0.2763, 0.7364, 0.2559, 0.7522, 0.2402, 0.7319, 0.09852, 0.5617, 0.1299, 0.5873, 0.1247, 0.5926, 0.3801, 0.9204, 0.3936, 0.9589, 0.3734, 0.9236, 0.2763, 0.7364, 0.2919, 0.7575, 0.2713, 0.7726, 0.2559, 0.7522, 0.1299, 0.5873, 0.1579, 0.6111, 0.1485, 0.6204, 0.1247, 0.5926, 0.2919, 0.7575, 0.3071, 0.7794, 0.2868, 0.7936, 0.2713, 0.7726, 0.1579, 0.6111, 0.1826, 0.6335, 0.1698, 0.6455, 0.1485, 0.6204, 0.3071, 0.7794, 0.322, 0.8027, 0.3026, 0.8155, 0.2868, 0.7936, 0.2402, 0.7319, 0.2559, 0.7522, 0.2357, 0.7678, 0.2202, 0.7473, 0.09852, 0.5617, 0.1247, 0.5926, 0.1187, 0.5968, 0.3734, 0.9236, 0.3936, 0.9589, 0.3673, 0.9279, 0.2559, 0.7522, 0.2713, 0.7726, 0.2513, 0.788, 0.2357, 0.7678, 0.1247, 0.5926, 0.1485, 0.6204, 0.1378, 0.6282, 0.1187, 0.5968, 0.2713, 0.7726, 0.2868, 0.7936, 0.2675, 0.8085, 0.2513, 0.788, 0.1485, 0.6204, 0.1698, 0.6455, 0.1558, 0.656, 0.1378, 0.6282, 0.2868, 0.7936, 0.3026, 0.8155, 0.2844, 0.8294, 0.2675, 0.8085, 0.1698, 0.6455, 0.1893, 0.6688, 0.1728, 0.6812, 0.1558, 0.656, 0.3026, 0.8155, 0.3189, 0.8388, 0.3024, 0.8513, 0.2844, 0.8294, 0.1893, 0.6688, 0.2072, 0.6906, 0.1891, 0.7045, 0.1728, 0.6812, 0.3189, 0.8388, 0.336, 0.8641, 0.3219, 0.8747, 0.3024, 0.8513, 0.2072, 0.6906, 0.2241, 0.7115, 0.2048, 0.7264, 0.1891, 0.7045, 0.336, 0.8641, 0.3541, 0.8921, 0.3434, 0.8999, 0.3219, 0.8747, 0.2241, 0.7115, 0.2402, 0.7319, 0.2202, 0.7473, 0.2048, 0.7264, 0.3541, 0.8921, 0.3734, 0.9236, 0.3673, 0.9279, 0.3434, 0.8999, 0.2844, 0.8294, 0.3024, 0.8513, 0.287, 0.8654, 0.267, 0.8446, 0.1728, 0.6812, 0.1891, 0.7045, 0.1697, 0.7173, 0.1551, 0.6922, 0.3024, 0.8513, 0.3219, 0.8747, 0.3091, 0.8868, 0.287, 0.8654, 0.1891, 0.7045, 0.2048, 0.7264, 0.1846, 0.7405, 0.1697, 0.7173, 0.3219, 0.8747, 0.3434, 0.8999, 0.3339, 0.9092, 0.3091, 0.8868, 0.2048, 0.7264, 0.2202, 0.7473, 0.1997, 0.7624, 0.1846, 0.7405, 0.3434, 0.8999, 0.3673, 0.9279, 0.362, 0.9332, 0.3339, 0.9092, 0.2202, 0.7473, 0.2357, 0.7678, 0.2152, 0.7835, 0.1997, 0.7624, 0.09852, 0.5617, 0.1187, 0.5968, 0.112, 0.6001, 0.3673, 0.9279, 0.3936, 0.9589, 0.362, 0.9332, 0.2357, 0.7678, 0.2513, 0.788, 0.2315, 0.804, 0.2152, 0.7835, 0.1187, 0.5968, 0.1378, 0.6282, 0.126, 0.6344, 0.112, 0.6001, 0.2513, 0.788, 0.2675, 0.8085, 0.2486, 0.8243, 0.2315, 0.804, 0.1378, 0.6282, 0.1558, 0.656, 0.1405, 0.6649, 0.126, 0.6344, 0.2675, 0.8085, 0.2844, 0.8294, 0.267, 0.8446, 0.2486, 0.8243, 0.1558, 0.656, 0.1728, 0.6812, 0.1551, 0.6922, 0.1405, 0.6649, 0.362, 0.9332, 0.3936, 0.9589, 0.3577, 0.9393, 0.2152, 0.7835, 0.2315, 0.804, 0.2113, 0.821, 0.1941, 0.7998, 0.112, 0.6001, 0.126, 0.6344, 0.1133, 0.639, 0.1047, 0.6021, 0.2315, 0.804, 0.2486, 0.8243, 0.23, 0.8415, 0.2113, 0.821, 0.126, 0.6344, 0.1405, 0.6649, 0.1238, 0.672, 0.1133, 0.639, 0.2486, 0.8243, 0.267, 0.8446, 0.2503, 0.8615, 0.23, 0.8415, 0.1405, 0.6649, 0.1551, 0.6922, 0.1358, 0.7019, 0.1238, 0.672, 0.267, 0.8446, 0.287, 0.8654, 0.2726, 0.8811, 0.2503, 0.8615, 0.1551, 0.6922, 0.1697, 0.7173, 0.1489, 0.7291, 0.1358, 0.7019, 0.287, 0.8654, 0.3091, 0.8868, 0.2976, 0.9006, 0.2726, 0.8811, 0.1697, 0.7173, 0.1846, 0.7405, 0.163, 0.7542, 0.1489, 0.7291, 0.3091, 0.8868, 0.3339, 0.9092, 0.3257, 0.9199, 0.2976, 0.9006, 0.1846, 0.7405, 0.1997, 0.7624, 0.1781, 0.7776, 0.163, 0.7542, 0.3339, 0.9092, 0.362, 0.9332, 0.3577, 0.9393, 0.3257, 0.9199, 0.1997, 0.7624, 0.2152, 0.7835, 0.1941, 0.7998, 0.1781, 0.7776, 0.09852, 0.5617, 0.112, 0.6001, 0.1047, 0.6021, 0.2726, 0.8811, 0.2976, 0.9006, 0.2875, 0.9162, 0.2593, 0.8989, 0.1489, 0.7291, 0.163, 0.7542, 0.1397, 0.7676, 0.1262, 0.74, 0.2976, 0.9006, 0.3257, 0.9199, 0.3191, 0.932, 0.2875, 0.9162, 0.163, 0.7542, 0.1781, 0.7776, 0.1549, 0.7932, 0.1397, 0.7676, 0.3257, 0.9199, 0.3577, 0.9393, 0.3545, 0.9462, 0.3191, 0.932, 0.1781, 0.7776, 0.1941, 0.7998, 0.1718, 0.8171, 0.1549, 0.7932, 0.09852, 0.5617, 0.1047, 0.6021, 0.09709, 0.6029, 0.3577, 0.9393, 0.3936, 0.9589, 0.3545, 0.9462, 0.1941, 0.7998, 0.2113, 0.821, 0.1906, 0.8395, 0.1718, 0.8171, 0.1047, 0.6021, 0.1133, 0.639, 0.09951, 0.6417, 0.09709, 0.6029, 0.2113, 0.821, 0.23, 0.8415, 0.2112, 0.8605, 0.1906, 0.8395, 0.1133, 0.639, 0.1238, 0.672, 0.1056, 0.6773, 0.09951, 0.6417, 0.23, 0.8415, 0.2503, 0.8615, 0.234, 0.8803, 0.2112, 0.8605, 0.1238, 0.672, 0.1358, 0.7019, 0.1147, 0.71, 0.1056, 0.6773, 0.2503, 0.8615, 0.2726, 0.8811, 0.2593, 0.8989, 0.234, 0.8803, 0.1358, 0.7019, 0.1489, 0.7291, 0.1262, 0.74, 0.1147, 0.71, 0.09709, 0.6029, 0.09951, 0.6417, 0.08492, 0.6423, 0.08927, 0.6023, 0.1906, 0.8395, 0.2112, 0.8605, 0.1922, 0.882, 0.1687, 0.8601, 0.09951, 0.6417, 0.1056, 0.6773, 0.08587, 0.6805, 0.08492, 0.6423, 0.2112, 0.8605, 0.234, 0.8803, 0.2183, 0.9017, 0.1922, 0.882, 0.1056, 0.6773, 0.1147, 0.71, 0.0914, 0.7165, 0.08587, 0.6805, 0.234, 0.8803, 0.2593, 0.8989, 0.2472, 0.9191, 0.2183, 0.9017, 0.1147, 0.71, 0.1262, 0.74, 0.1007, 0.75, 0.0914, 0.7165, 0.2593, 0.8989, 0.2875, 0.9162, 0.2791, 0.9337, 0.2472, 0.9191, 0.1262, 0.74, 0.1397, 0.7676, 0.1139, 0.7809, 0.1007, 0.75, 0.2875, 0.9162, 0.3191, 0.932, 0.3142, 0.9454, 0.2791, 0.9337, 0.1397, 0.7676, 0.1549, 0.7932, 0.1294, 0.8095, 0.1139, 0.7809, 0.3191, 0.932, 0.3545, 0.9462, 0.3525, 0.9537, 0.3142, 0.9454, 0.1549, 0.7932, 0.1718, 0.8171, 0.1477, 0.8359, 0.1294, 0.8095, 0.09852, 0.5617, 0.09709, 0.6029, 0.08927, 0.6023, 0.3545, 0.9462, 0.3936, 0.9589, 0.3525, 0.9537, 0.1718, 0.8171, 0.1906, 0.8395, 0.1687, 0.8601, 0.1477, 0.8359, 0.1007, 0.75, 0.1139, 0.7809, 0.08422, 0.7942, 0.07219, 0.7587, 0.2791, 0.9337, 0.3142, 0.9454, 0.3114, 0.96, 0.2729, 0.9535, 0.1139, 0.7809, 0.1294, 0.8095, 0.1006, 0.8271, 0.08422, 0.7942, 0.3142, 0.9454, 0.3525, 0.9537, 0.3518, 0.9616, 0.3114, 0.96, 0.1294, 0.8095, 0.1477, 0.8359, 0.121, 0.857, 0.1006, 0.8271, 0.09852, 0.5617, 0.08927, 0.6023, 0.08148, 0.6003, 0.3525, 0.9537, 0.3936, 0.9589, 0.3518, 0.9616, 0.1477, 0.8359, 0.1687, 0.8601, 0.1451, 0.8837, 0.121, 0.857, 0.08927, 0.6023, 0.08492, 0.6423, 0.06966, 0.6404, 0.08148, 0.6003, 0.1687, 0.8601, 0.1922, 0.882, 0.1725, 0.9069, 0.1451, 0.8837, 0.08492, 0.6423, 0.08587, 0.6805, 0.06436, 0.681, 0.06966, 0.6404, 0.1922, 0.882, 0.2183, 0.9017, 0.2031, 0.9266, 0.1725, 0.9069, 0.08587, 0.6805, 0.0914, 0.7165, 0.06542, 0.7207, 0.06436, 0.681, 0.2183, 0.9017, 0.2472, 0.9191, 0.2367, 0.9422, 0.2031, 0.9266, 0.0914, 0.7165, 0.1007, 0.75, 0.07219, 0.7587, 0.06542, 0.7207, 0.2472, 0.9191, 0.2791, 0.9337, 0.2729, 0.9535, 0.2367, 0.9422, 0.1451, 0.8837, 0.1725, 0.9069, 0.1523, 0.9366, 0.1192, 0.9116, 0.06966, 0.6404, 0.06436, 0.681, 0.04104, 0.6781, 0.05398, 0.6357, 0.1725, 0.9069, 0.2031, 0.9266, 0.1889, 0.9558, 0.1523, 0.9366, 0.06436, 0.681, 0.06542, 0.7207, 0.03615, 0.7221, 0.04104, 0.6781, 0.2031, 0.9266, 0.2367, 0.9422, 0.2282, 0.9689, 0.1889, 0.9558, 0.06542, 0.7207, 0.07219, 0.7587, 0.03932, 0.7656, 0.03615, 0.7221, 0.2367, 0.9422, 0.2729, 0.9535, 0.2693, 0.9755, 0.2282, 0.9689, 0.07219, 0.7587, 0.08422, 0.7942, 0.04937, 0.8075, 0.03932, 0.7656, 0.2729, 0.9535, 0.3114, 0.96, 0.3111, 0.9756, 0.2693, 0.9755, 0.08422, 0.7942, 0.1006, 0.8271, 0.06696, 0.8464, 0.04937, 0.8075, 0.3114, 0.96, 0.3518, 0.9616, 0.3526, 0.9696, 0.3111, 0.9756, 0.1006, 0.8271, 0.121, 0.857, 0.0905, 0.8814, 0.06696, 0.8464, 0.09852, 0.5617, 0.08148, 0.6003, 0.07396, 0.5968, 0.3518, 0.9616, 0.3936, 0.9589, 0.3526, 0.9696, 0.121, 0.857, 0.1451, 0.8837, 0.1192, 0.9116, 0.0905, 0.8814, 0.08148, 0.6003, 0.06966, 0.6404, 0.05398, 0.6357, 0.07396, 0.5968, 0.2693, 0.9755, 0.3111, 0.9756, 0.3137, 0.992, 0.2693, 0.9999, 0.04937, 0.8075, 0.06696, 0.8464, 0.02662, 0.8682, 0.007926, 0.8205, 0.3111, 0.9756, 0.3526, 0.9696, 0.355, 0.9776, 0.3137, 0.992, 0.06696, 0.8464, 0.0905, 0.8814, 0.05461, 0.9105, 0.02662, 0.8682, 0.09852, 0.5617, 0.07396, 0.5968, 0.06703, 0.5916, 0.3526, 0.9696, 0.3936, 0.9589, 0.355, 0.9776, 0.0905, 0.8814, 0.1192, 0.9116, 0.09013, 0.9457, 0.05461, 0.9105, 0.07396, 0.5968, 0.05398, 0.6357, 0.03835, 0.6277, 0.06703, 0.5916, 0.1192, 0.9116, 0.1523, 0.9366, 0.1313, 0.9727, 0.09013, 0.9457, 0.05398, 0.6357, 0.04104, 0.6781, 0.01598, 0.6709, 0.03835, 0.6277, 0.1523, 0.9366, 0.1889, 0.9558, 0.1762, 0.9908, 0.1313, 0.9727, 0.04104, 0.6781, 0.03615, 0.7221, 0.002809, 0.7193, 0.01598, 0.6709, 0.1889, 0.9558, 0.2282, 0.9689, 0.2228, 0.9998, 0.1762, 0.9908, 0.03615, 0.7221, 0.03932, 0.7656, 0.000101, 0.7699, 0.002809, 0.7193, 0.2282, 0.9689, 0.2693, 0.9755, 0.2693, 0.9999, 0.2228, 0.9998, 0.03932, 0.7656, 0.04937, 0.8075, 0.007926, 0.8205, 0.000101, 0.7699, 0.4636, 0.1143, 0.4925, 0.1518, 0.4696, 0.1633, 0.4499, 0.1247, 0.4232, 0.4801, 0.3736, 0.5065, 0.3559, 0.4673, 0.395, 0.4422, 0.4925, 0.1518, 0.5141, 0.196, 0.4822, 0.2049, 0.4696, 0.1633, 0.3736, 0.5065, 0.3191, 0.5204, 0.3117, 0.4845, 0.3559, 0.4673, 0.5141, 0.196, 0.5264, 0.2453, 0.4869, 0.2482, 0.4822, 0.2049, 0.3191, 0.5204, 0.2637, 0.5207, 0.2643, 0.4921, 0.3117, 0.4845, 0.5264, 0.2453, 0.5279, 0.2973, 0.4836, 0.2917, 0.4869, 0.2482, 0.2637, 0.5207, 0.2117, 0.508, 0.2164, 0.4895, 0.2643, 0.4921, 0.5279, 0.2973, 0.5181, 0.3493, 0.4725, 0.3341, 0.4836, 0.2917, 0.2117, 0.508, 0.167, 0.4854, 0.171, 0.4771, 0.2164, 0.4895, 0.5181, 0.3493, 0.4969, 0.3988, 0.4539, 0.3742, 0.4725, 0.3341, 0.3939, 0.05963, 0.43, 0.08416, 0.4241, 0.09032, 0.167, 0.4854, 0.1296, 0.4577, 0.171, 0.4771, 0.4969, 0.3988, 0.4649, 0.4433, 0.4279, 0.4107, 0.4539, 0.3742, 0.43, 0.08416, 0.4636, 0.1143, 0.4499, 0.1247, 0.4241, 0.09032, 0.4649, 0.4433, 0.4232, 0.4801, 0.395, 0.4422, 0.4279, 0.4107, 0.4836, 0.2917, 0.4725, 0.3341, 0.4351, 0.3198, 0.4466, 0.2842, 0.2164, 0.4895, 0.171, 0.4771, 0.1731, 0.4685, 0.2175, 0.4719, 0.4725, 0.3341, 0.4539, 0.3742, 0.4184, 0.3534, 0.4351, 0.3198, 0.3939, 0.05963, 0.4241, 0.09032, 0.4174, 0.09508, 0.171, 0.4771, 0.1296, 0.4577, 0.1731, 0.4685, 0.4539, 0.3742, 0.4279, 0.4107, 0.3965, 0.3844, 0.4184, 0.3534, 0.4241, 0.09032, 0.4499, 0.1247, 0.4356, 0.1319, 0.4174, 0.09508, 0.4279, 0.4107, 0.395, 0.4422, 0.3696, 0.4121, 0.3965, 0.3844, 0.4499, 0.1247, 0.4696, 0.1633, 0.4476, 0.1701, 0.4356, 0.1319, 0.395, 0.4422, 0.3559, 0.4673, 0.3378, 0.4359, 0.3696, 0.4121, 0.4696, 0.1633, 0.4822, 0.2049, 0.4533, 0.2087, 0.4476, 0.1701, 0.3559, 0.4673, 0.3117, 0.4845, 0.3014, 0.4546, 0.3378, 0.4359, 0.4822, 0.2049, 0.4869, 0.2482, 0.453, 0.247, 0.4533, 0.2087, 0.3117, 0.4845, 0.2643, 0.4921, 0.2609, 0.467, 0.3014, 0.4546, 0.4869, 0.2482, 0.4836, 0.2917, 0.4466, 0.2842, 0.453, 0.247, 0.2643, 0.4921, 0.2164, 0.4895, 0.2175, 0.4719, 0.2609, 0.467, 0.3696, 0.4121, 0.3378, 0.4359, 0.32, 0.4099, 0.3465, 0.3873, 0.4476, 0.1701, 0.4533, 0.2087, 0.4272, 0.2089, 0.4266, 0.1732, 0.3378, 0.4359, 0.3014, 0.4546, 0.2894, 0.4295, 0.32, 0.4099, 0.4533, 0.2087, 0.453, 0.247, 0.4231, 0.243, 0.4272, 0.2089, 0.3014, 0.4546, 0.2609, 0.467, 0.2546, 0.4451, 0.2894, 0.4295, 0.453, 0.247, 0.4466, 0.2842, 0.4154, 0.2755, 0.4231, 0.243, 0.2609, 0.467, 0.2175, 0.4719, 0.2158, 0.4557, 0.2546, 0.4451, 0.4466, 0.2842, 0.4351, 0.3198, 0.4035, 0.3062, 0.4154, 0.2755, 0.2175, 0.4719, 0.1731, 0.4685, 0.1737, 0.4599, 0.2158, 0.4557, 0.4351, 0.3198, 0.4184, 0.3534, 0.3881, 0.3352, 0.4035, 0.3062, 0.3939, 0.05963, 0.4174, 0.09508, 0.4101, 0.09838, 0.1731, 0.4685, 0.1296, 0.4577, 0.1737, 0.4599, 0.4184, 0.3534, 0.3965, 0.3844, 0.3692, 0.3623, 0.3881, 0.3352, 0.4174, 0.09508, 0.4356, 0.1319, 0.4211, 0.1363, 0.4101, 0.09838, 0.3965, 0.3844, 0.3696, 0.4121, 0.3465, 0.3873, 0.3692, 0.3623, 0.4356, 0.1319, 0.4476, 0.1701, 0.4266, 0.1732, 0.4211, 0.1363, 0.2158, 0.4557, 0.1737, 0.4599, 0.1727, 0.4518, 0.2118, 0.441, 0.4035, 0.3062, 0.3881, 0.3352, 0.3615, 0.3189, 0.3759, 0.2932, 0.3939, 0.05963, 0.4101, 0.09838, 0.4025, 0.1003, 0.1737, 0.4599, 0.1296, 0.4577, 0.1727, 0.4518, 0.3881, 0.3352, 0.3692, 0.3623, 0.3447, 0.3433, 0.3615, 0.3189, 0.4101, 0.09838, 0.4211, 0.1363, 0.4069, 0.1382, 0.4025, 0.1003, 0.3692, 0.3623, 0.3465, 0.3873, 0.3251, 0.3664, 0.3447, 0.3433, 0.4211, 0.1363, 0.4266, 0.1732, 0.407, 0.1735, 0.4069, 0.1382, 0.3465, 0.3873, 0.32, 0.4099, 0.3024, 0.3881, 0.3251, 0.3664, 0.4266, 0.1732, 0.4272, 0.2089, 0.4035, 0.2064, 0.407, 0.1735, 0.32, 0.4099, 0.2894, 0.4295, 0.2763, 0.4081, 0.3024, 0.3881, 0.4272, 0.2089, 0.4231, 0.243, 0.3969, 0.2371, 0.4035, 0.2064, 0.2894, 0.4295, 0.2546, 0.4451, 0.2463, 0.426, 0.2763, 0.4081, 0.4231, 0.243, 0.4154, 0.2755, 0.3877, 0.266, 0.3969, 0.2371, 0.2546, 0.4451, 0.2158, 0.4557, 0.2118, 0.441, 0.2463, 0.426, 0.4154, 0.2755, 0.4035, 0.3062, 0.3759, 0.2932, 0.3877, 0.266, 0.3024, 0.3881, 0.2763, 0.4081, 0.2625, 0.3897, 0.2851, 0.3692, 0.4035, 0.2064, 0.3969, 0.2371, 0.3733, 0.2298, 0.382, 0.2018, 0.2763, 0.4081, 0.2463, 0.426, 0.2363, 0.4093, 0.2625, 0.3897, 0.3969, 0.2371, 0.3877, 0.266, 0.363, 0.256, 0.3733, 0.2298, 0.2463, 0.426, 0.2118, 0.441, 0.2059, 0.4277, 0.2363, 0.4093, 0.3877, 0.266, 0.3759, 0.2932, 0.3511, 0.2806, 0.363, 0.256, 0.2118, 0.441, 0.1727, 0.4518, 0.1704, 0.4441, 0.2059, 0.4277, 0.3759, 0.2932, 0.3615, 0.3189, 0.3375, 0.304, 0.3511, 0.2806, 0.3939, 0.05963, 0.4025, 0.1003, 0.395, 0.1008, 0.1727, 0.4518, 0.1296, 0.4577, 0.1704, 0.4441, 0.3615, 0.3189, 0.3447, 0.3433, 0.3221, 0.3265, 0.3375, 0.304, 0.4025, 0.1003, 0.4069, 0.1382, 0.3932, 0.1379, 0.395, 0.1008, 0.3447, 0.3433, 0.3251, 0.3664, 0.3048, 0.3482, 0.3221, 0.3265, 0.4069, 0.1382, 0.407, 0.1735, 0.3887, 0.1713, 0.3932, 0.1379, 0.3251, 0.3664, 0.3024, 0.3881, 0.2851, 0.3692, 0.3048, 0.3482, 0.407, 0.1735, 0.4035, 0.2064, 0.382, 0.2018, 0.3887, 0.1713, 0.3939, 0.05963, 0.395, 0.1008, 0.3875, 0.1, 0.1704, 0.4441, 0.1296, 0.4577, 0.1669, 0.4371, 0.3375, 0.304, 0.3221, 0.3265, 0.301, 0.3113, 0.3153, 0.2901, 0.395, 0.1008, 0.3932, 0.1379, 0.3801, 0.1356, 0.3875, 0.1, 0.3221, 0.3265, 0.3048, 0.3482, 0.2853, 0.3321, 0.301, 0.3113, 0.3932, 0.1379, 0.3887, 0.1713, 0.3716, 0.1671, 0.3801, 0.1356, 0.3048, 0.3482, 0.2851, 0.3692, 0.2678, 0.3528, 0.2853, 0.3321, 0.3887, 0.1713, 0.382, 0.2018, 0.3621, 0.1955, 0.3716, 0.1671, 0.2851, 0.3692, 0.2625, 0.3897, 0.248, 0.3737, 0.2678, 0.3528, 0.382, 0.2018, 0.3733, 0.2298, 0.3518, 0.2214, 0.3621, 0.1955, 0.2625, 0.3897, 0.2363, 0.4093, 0.2252, 0.3947, 0.248, 0.3737, 0.3733, 0.2298, 0.363, 0.256, 0.3404, 0.2455, 0.3518, 0.2214, 0.2363, 0.4093, 0.2059, 0.4277, 0.1985, 0.416, 0.2252, 0.3947, 0.363, 0.256, 0.3511, 0.2806, 0.3284, 0.2683, 0.3404, 0.2455, 0.2059, 0.4277, 0.1704, 0.4441, 0.1669, 0.4371, 0.1985, 0.416, 0.3511, 0.2806, 0.3375, 0.304, 0.3153, 0.2901, 0.3284, 0.2683, 0.3621, 0.1955, 0.3518, 0.2214, 0.3316, 0.2119, 0.3436, 0.1877, 0.248, 0.3737, 0.2252, 0.3947, 0.213, 0.382, 0.2329, 0.3596, 0.3518, 0.2214, 0.3404, 0.2455, 0.3196, 0.2345, 0.3316, 0.2119, 0.2252, 0.3947, 0.1985, 0.416, 0.1899, 0.4057, 0.213, 0.382, 0.3404, 0.2455, 0.3284, 0.2683, 0.3071, 0.256, 0.3196, 0.2345, 0.1985, 0.416, 0.1669, 0.4371, 0.1624, 0.431, 0.1899, 0.4057, 0.3284, 0.2683, 0.3153, 0.2901, 0.2943, 0.2767, 0.3071, 0.256, 0.3939, 0.05963, 0.3875, 0.1, 0.3805, 0.0981, 0.1669, 0.4371, 0.1296, 0.4577, 0.1624, 0.431, 0.3153, 0.2901, 0.301, 0.3113, 0.2807, 0.2971, 0.2943, 0.2767, 0.3875, 0.1, 0.3801, 0.1356, 0.3678, 0.1317, 0.3805, 0.0981, 0.301, 0.3113, 0.2853, 0.3321, 0.2663, 0.3175, 0.2807, 0.2971, 0.3801, 0.1356, 0.3716, 0.1671, 0.3556, 0.1612, 0.3678, 0.1317, 0.2853, 0.3321, 0.2678, 0.3528, 0.2504, 0.3382, 0.2663, 0.3175, 0.3716, 0.1671, 0.3621, 0.1955, 0.3436, 0.1877, 0.3556, 0.1612, 0.2678, 0.3528, 0.248, 0.3737, 0.2329, 0.3596, 0.2504, 0.3382, 0.2943, 0.2767, 0.2807, 0.2971, 0.2608, 0.2837, 0.2739, 0.2637, 0.3805, 0.0981, 0.3678, 0.1317, 0.3563, 0.1262, 0.3738, 0.09503, 0.2807, 0.2971, 0.2663, 0.3175, 0.2473, 0.3042, 0.2608, 0.2837, 0.3678, 0.1317, 0.3556, 0.1612, 0.3407, 0.1537, 0.3563, 0.1262, 0.2663, 0.3175, 0.2504, 0.3382, 0.2328, 0.3251, 0.2473, 0.3042, 0.3556, 0.1612, 0.3436, 0.1877, 0.3263, 0.1785, 0.3407, 0.1537, 0.2504, 0.3382, 0.2329, 0.3596, 0.2171, 0.3472, 0.2328, 0.3251, 0.3436, 0.1877, 0.3316, 0.2119, 0.3127, 0.2014, 0.3263, 0.1785, 0.2329, 0.3596, 0.213, 0.382, 0.1998, 0.3709, 0.2171, 0.3472, 0.3316, 0.2119, 0.3196, 0.2345, 0.2997, 0.223, 0.3127, 0.2014, 0.213, 0.382, 0.1899, 0.4057, 0.1801, 0.3969, 0.1998, 0.3709, 0.3196, 0.2345, 0.3071, 0.256, 0.2868, 0.2436, 0.2997, 0.223, 0.1899, 0.4057, 0.1624, 0.431, 0.157, 0.4257, 0.1801, 0.3969, 0.3071, 0.256, 0.2943, 0.2767, 0.2739, 0.2637, 0.2868, 0.2436, 0.3939, 0.05963, 0.3805, 0.0981, 0.3738, 0.09503, 0.1624, 0.431, 0.1296, 0.4577, 0.157, 0.4257, 0.2171, 0.3472, 0.1998, 0.3709, 0.1857, 0.3615, 0.2006, 0.3363, 0.3127, 0.2014, 0.2997, 0.223, 0.2806, 0.2106, 0.2947, 0.1898, 0.1998, 0.3709, 0.1801, 0.3969, 0.1693, 0.3895, 0.1857, 0.3615, 0.2997, 0.223, 0.2868, 0.2436, 0.267, 0.2308, 0.2806, 0.2106, 0.1801, 0.3969, 0.157, 0.4257, 0.1508, 0.4213, 0.1693, 0.3895, 0.2868, 0.2436, 0.2739, 0.2637, 0.2539, 0.2508, 0.267, 0.2308, 0.3939, 0.05963, 0.3738, 0.09503, 0.3678, 0.09093, 0.157, 0.4257, 0.1296, 0.4577, 0.1508, 0.4213, 0.2739, 0.2637, 0.2608, 0.2837, 0.2409, 0.2709, 0.2539, 0.2508, 0.3738, 0.09503, 0.3563, 0.1262, 0.3458, 0.1191, 0.3678, 0.09093, 0.2608, 0.2837, 0.2473, 0.3042, 0.228, 0.2917, 0.2409, 0.2709, 0.3563, 0.1262, 0.3407, 0.1537, 0.3268, 0.1446, 0.3458, 0.1191, 0.2473, 0.3042, 0.2328, 0.3251, 0.2146, 0.3133, 0.228, 0.2917, 0.3407, 0.1537, 0.3263, 0.1785, 0.31, 0.1679, 0.3268, 0.1446, 0.2328, 0.3251, 0.2171, 0.3472, 0.2006, 0.3363, 0.2146, 0.3133, 0.3263, 0.1785, 0.3127, 0.2014, 0.2947, 0.1898, 0.31, 0.1679, 0.3678, 0.09093, 0.3458, 0.1191, 0.3361, 0.1106, 0.3625, 0.08587, 0.2409, 0.2709, 0.228, 0.2917, 0.2081, 0.2798, 0.2207, 0.2583, 0.3458, 0.1191, 0.3268, 0.1446, 0.3138, 0.1339, 0.3361, 0.1106, 0.228, 0.2917, 0.2146, 0.3133, 0.1956, 0.3024, 0.2081, 0.2798, 0.3268, 0.1446, 0.31, 0.1679, 0.2944, 0.1559, 0.3138, 0.1339, 0.2146, 0.3133, 0.2006, 0.3363, 0.1831, 0.3268, 0.1956, 0.3024, 0.31, 0.1679, 0.2947, 0.1898, 0.2772, 0.1769, 0.2944, 0.1559, 0.2006, 0.3363, 0.1857, 0.3615, 0.1705, 0.3536, 0.1831, 0.3268, 0.2947, 0.1898, 0.2806, 0.2106, 0.2617, 0.1974, 0.2772, 0.1769, 0.1857, 0.3615, 0.1693, 0.3895, 0.1576, 0.3836, 0.1705, 0.3536, 0.2806, 0.2106, 0.267, 0.2308, 0.2473, 0.2175, 0.2617, 0.1974, 0.1693, 0.3895, 0.1508, 0.4213, 0.144, 0.4181, 0.1576, 0.3836, 0.267, 0.2308, 0.2539, 0.2508, 0.2337, 0.2377, 0.2473, 0.2175, 0.3939, 0.05963, 0.3678, 0.09093, 0.3625, 0.08587, 0.1508, 0.4213, 0.1296, 0.4577, 0.144, 0.4181, 0.2539, 0.2508, 0.2409, 0.2709, 0.2207, 0.2583, 0.2337, 0.2377, 0.2772, 0.1769, 0.2617, 0.1974, 0.243, 0.183, 0.2602, 0.1625, 0.1705, 0.3536, 0.1576, 0.3836, 0.145, 0.3794, 0.1543, 0.3473, 0.2617, 0.1974, 0.2473, 0.2175, 0.2273, 0.2034, 0.243, 0.183, 0.1576, 0.3836, 0.144, 0.4181, 0.1368, 0.4159, 0.145, 0.3794, 0.2473, 0.2175, 0.2337, 0.2377, 0.2129, 0.2243, 0.2273, 0.2034, 0.3939, 0.05963, 0.3625, 0.08587, 0.3581, 0.07994, 0.144, 0.4181, 0.1296, 0.4577, 0.1368, 0.4159, 0.2337, 0.2377, 0.2207, 0.2583, 0.1995, 0.2459, 0.2129, 0.2243, 0.3625, 0.08587, 0.3361, 0.1106, 0.3276, 0.1007, 0.3581, 0.07994, 0.2207, 0.2583, 0.2081, 0.2798, 0.1872, 0.2685, 0.1995, 0.2459, 0.3361, 0.1106, 0.3138, 0.1339, 0.3018, 0.1215, 0.3276, 0.1007, 0.2081, 0.2798, 0.1956, 0.3024, 0.1755, 0.2926, 0.1872, 0.2685, 0.3138, 0.1339, 0.2944, 0.1559, 0.2796, 0.1421, 0.3018, 0.1215, 0.1956, 0.3024, 0.1831, 0.3268, 0.1645, 0.3186, 0.1755, 0.2926, 0.2944, 0.1559, 0.2772, 0.1769, 0.2602, 0.1625, 0.2796, 0.1421, 0.1831, 0.3268, 0.1705, 0.3536, 0.1543, 0.3473, 0.1645, 0.3186, 0.1995, 0.2459, 0.1872, 0.2685, 0.1648, 0.2576, 0.1771, 0.2331, 0.3276, 0.1007, 0.3018, 0.1215, 0.2909, 0.1074, 0.3204, 0.08938, 0.1872, 0.2685, 0.1755, 0.2926, 0.1539, 0.2836, 0.1648, 0.2576, 0.3018, 0.1215, 0.2796, 0.1421, 0.2655, 0.1265, 0.2909, 0.1074, 0.1755, 0.2926, 0.1645, 0.3186, 0.1445, 0.3118, 0.1539, 0.2836, 0.2796, 0.1421, 0.2602, 0.1625, 0.2433, 0.1463, 0.2655, 0.1265, 0.1645, 0.3186, 0.1543, 0.3473, 0.1369, 0.3427, 0.1445, 0.3118, 0.2602, 0.1625, 0.243, 0.183, 0.2239, 0.1669, 0.2433, 0.1463, 0.1543, 0.3473, 0.145, 0.3794, 0.1316, 0.3768, 0.1369, 0.3427, 0.243, 0.183, 0.2273, 0.2034, 0.2065, 0.1881, 0.2239, 0.1669, 0.145, 0.3794, 0.1368, 0.4159, 0.1291, 0.415, 0.1316, 0.3768, 0.2273, 0.2034, 0.2129, 0.2243, 0.191, 0.2101, 0.2065, 0.1881, 0.3939, 0.05963, 0.3581, 0.07994, 0.3547, 0.07324, 0.1368, 0.4159, 0.1296, 0.4577, 0.1291, 0.415, 0.2129, 0.2243, 0.1995, 0.2459, 0.1771, 0.2331, 0.191, 0.2101, 0.3581, 0.07994, 0.3276, 0.1007, 0.3204, 0.08938, 0.3547, 0.07324, 0.1369, 0.3427, 0.1316, 0.3768, 0.1175, 0.3762, 0.1183, 0.34, 0.2239, 0.1669, 0.2065, 0.1881, 0.1846, 0.1712, 0.2042, 0.1489, 0.1316, 0.3768, 0.1291, 0.415, 0.1213, 0.4155, 0.1175, 0.3762, 0.2065, 0.1881, 0.191, 0.2101, 0.1675, 0.1949, 0.1846, 0.1712, 0.3939, 0.05963, 0.3547, 0.07324, 0.3523, 0.06587, 0.1291, 0.415, 0.1296, 0.4577, 0.1213, 0.4155, 0.191, 0.2101, 0.1771, 0.2331, 0.1528, 0.2201, 0.1675, 0.1949, 0.3547, 0.07324, 0.3204, 0.08938, 0.3146, 0.07658, 0.3523, 0.06587, 0.1771, 0.2331, 0.1648, 0.2576, 0.1402, 0.2469, 0.1528, 0.2201, 0.3204, 0.08938, 0.2909, 0.1074, 0.2813, 0.09116, 0.3146, 0.07658, 0.1648, 0.2576, 0.1539, 0.2836, 0.1302, 0.2757, 0.1402, 0.2469, 0.2909, 0.1074, 0.2655, 0.1265, 0.252, 0.1085, 0.2813, 0.09116, 0.1539, 0.2836, 0.1445, 0.3118, 0.1227, 0.3066, 0.1302, 0.2757, 0.2655, 0.1265, 0.2433, 0.1463, 0.2264, 0.1278, 0.252, 0.1085, 0.1445, 0.3118, 0.1369, 0.3427, 0.1183, 0.34, 0.1227, 0.3066, 0.2433, 0.1463, 0.2239, 0.1669, 0.2042, 0.1489, 0.2264, 0.1278, 0.1402, 0.2469, 0.1302, 0.2757, 0.1039, 0.269, 0.113, 0.2367, 0.2813, 0.09116, 0.252, 0.1085, 0.2395, 0.08765, 0.2732, 0.07264, 0.1302, 0.2757, 0.1227, 0.3066, 0.0988, 0.3033, 0.1039, 0.269, 0.252, 0.1085, 0.2264, 0.1278, 0.2095, 0.1063, 0.2395, 0.08765, 0.1227, 0.3066, 0.1183, 0.34, 0.09821, 0.3397, 0.0988, 0.3033, 0.2264, 0.1278, 0.2042, 0.1489, 0.1835, 0.128, 0.2095, 0.1063, 0.1183, 0.34, 0.1175, 0.3762, 0.1029, 0.3778, 0.09821, 0.3397, 0.2042, 0.1489, 0.1846, 0.1712, 0.1609, 0.152, 0.1835, 0.128, 0.1175, 0.3762, 0.1213, 0.4155, 0.1134, 0.4173, 0.1029, 0.3778, 0.1846, 0.1712, 0.1675, 0.1949, 0.1416, 0.1782, 0.1609, 0.152, 0.3939, 0.05963, 0.3523, 0.06587, 0.3513, 0.05798, 0.1213, 0.4155, 0.1296, 0.4577, 0.1134, 0.4173, 0.1675, 0.1949, 0.1528, 0.2201, 0.1256, 0.2064, 0.1416, 0.1782, 0.3523, 0.06587, 0.3146, 0.07658, 0.3107, 0.06235, 0.3513, 0.05798, 0.1528, 0.2201, 0.1402, 0.2469, 0.113, 0.2367, 0.1256, 0.2064, 0.3146, 0.07658, 0.2813, 0.09116, 0.2732, 0.07264, 0.3107, 0.06235, 0.1029, 0.3778, 0.1134, 0.4173, 0.1058, 0.4205, 0.08784, 0.3819, 0.1609, 0.152, 0.1416, 0.1782, 0.1122, 0.1595, 0.1346, 0.1298, 0.3939, 0.05963, 0.3513, 0.05798, 0.3518, 0.04976, 0.1134, 0.4173, 0.1296, 0.4577, 0.1058, 0.4205, 0.1416, 0.1782, 0.1256, 0.2064, 0.0944, 0.1919, 0.1122, 0.1595, 0.3513, 0.05798, 0.3107, 0.06235, 0.309, 0.04673, 0.3518, 0.04976, 0.1256, 0.2064, 0.113, 0.2367, 0.08205, 0.2269, 0.0944, 0.1919, 0.3107, 0.06235, 0.2732, 0.07264, 0.2672, 0.05151, 0.309, 0.04673, 0.113, 0.2367, 0.1039, 0.269, 0.07428, 0.2638, 0.08205, 0.2269, 0.2732, 0.07264, 0.2395, 0.08765, 0.2281, 0.0633, 0.2672, 0.05151, 0.1039, 0.269, 0.0988, 0.3033, 0.07231, 0.3025, 0.07428, 0.2638, 0.2395, 0.08765, 0.2095, 0.1063, 0.1926, 0.08092, 0.2281, 0.0633, 0.0988, 0.3033, 0.09821, 0.3397, 0.07668, 0.3422, 0.07231, 0.3025, 0.2095, 0.1063, 0.1835, 0.128, 0.1615, 0.1034, 0.1926, 0.08092, 0.09821, 0.3397, 0.1029, 0.3778, 0.08784, 0.3819, 0.07668, 0.3422, 0.1835, 0.128, 0.1609, 0.152, 0.1346, 0.1298, 0.1615, 0.1034, 0.2672, 0.05151, 0.2281, 0.0633, 0.2185, 0.03454, 0.2639, 0.02742, 0.07428, 0.2638, 0.07231, 0.3025, 0.04271, 0.3051, 0.04002, 0.261, 0.2281, 0.0633, 0.1926, 0.08092, 0.1759, 0.05046, 0.2185, 0.03454, 0.07231, 0.3025, 0.07668, 0.3422, 0.05373, 0.3484, 0.04271, 0.3051, 0.1926, 0.08092, 0.1615, 0.1034, 0.1374, 0.0733, 0.1759, 0.05046, 0.07668, 0.3422, 0.08784, 0.3819, 0.07277, 0.3889, 0.05373, 0.3484, 0.1615, 0.1034, 0.1346, 0.1298, 0.1047, 0.1032, 0.1374, 0.0733, 0.08784, 0.3819, 0.1058, 0.4205, 0.09873, 0.4253, 0.07277, 0.3889, 0.1346, 0.1298, 0.1122, 0.1595, 0.07827, 0.138, 0.1047, 0.1032, 0.3939, 0.05963, 0.3518, 0.04976, 0.3538, 0.04145, 0.1058, 0.4205, 0.1296, 0.4577, 0.09873, 0.4253, 0.1122, 0.1595, 0.0944, 0.1919, 0.05841, 0.1763, 0.07827, 0.138, 0.3518, 0.04976, 0.309, 0.04673, 0.31, 0.02987, 0.3538, 0.04145, 0.0944, 0.1919, 0.08205, 0.2269, 0.04529, 0.2176, 0.05841, 0.1763, 0.309, 0.04673, 0.2672, 0.05151, 0.2639, 0.02742, 0.31, 0.02987, 0.08205, 0.2269, 0.07428, 0.2638, 0.04002, 0.261, 0.04529, 0.2176, 0.1047, 0.1032, 0.07827, 0.138, 0.03766, 0.1129, 0.06977, 0.07066, 0.3939, 0.05963, 0.3538, 0.04145, 0.3575, 0.03336, 0.09873, 0.4253, 0.1296, 0.4577, 0.09243, 0.4316, 0.07827, 0.138, 0.05841, 0.1763, 0.01586, 0.1597, 0.03766, 0.1129, 0.3538, 0.04145, 0.31, 0.02987, 0.3144, 0.01209, 0.3575, 0.03336, 0.05841, 0.1763, 0.04529, 0.2176, 0.002295, 0.2094, 0.01586, 0.1597, 0.31, 0.02987, 0.2639, 0.02742, 0.2646, 0.000101, 0.3144, 0.01209, 0.04529, 0.2176, 0.04002, 0.261, 0.000101, 0.2615, 0.002295, 0.2094, 0.2639, 0.02742, 0.2185, 0.03454, 0.2118, 0.000101, 0.2646, 0.000101, 0.04002, 0.261, 0.04271, 0.3051, 0.009553, 0.3124, 0.000101, 0.2615, 0.2185, 0.03454, 0.1759, 0.05046, 0.1597, 0.0124, 0.2118, 0.000101, 0.04271, 0.3051, 0.05373, 0.3484, 0.0296, 0.3592, 0.009553, 0.3124, 0.1759, 0.05046, 0.1374, 0.0733, 0.1113, 0.03617, 0.1597, 0.0124, 0.05373, 0.3484, 0.07277, 0.3889, 0.0582, 0.3993, 0.0296, 0.3592, 0.1374, 0.0733, 0.1047, 0.1032, 0.06977, 0.07066, 0.1113, 0.03617, 0.07277, 0.3889, 0.09873, 0.4253, 0.09243, 0.4316, 0.0582, 0.3993])
me_cylinder.materials.append(mat_material_001)
me_cylinder.materials.append(mat_material_002)
me_cylinder.use_remesh_preserve_volume = False
me_cylinder.use_remesh_preserve_attributes = False
me_cylinder.use_mirror_vertex_groups = False
me_cylinder.update()

# ---- objects
ob_pin = bpy.data.objects.new('Pin', me_cylinder)

# ---- transforms, parenting, visibility, modifiers, constraints
ob_pin.location = (0.0, 0.0, 0.0)
ob_pin.lineart.crease_threshold = 0.0

# ---- collection membership
col_collection_1.objects.link(ob_pin)

# ---- scene / render settings (as saved in the file)
scene.frame_start = 1; scene.frame_end = 250; scene.frame_set(1)
scene.render.engine = 'CYCLES'
scene.render.resolution_percentage = 50
scene.render.dither_intensity = 0.0
scene.cycles.use_denoising = False
scene.cycles.samples = 128
scene.cycles.sampling_pattern = 'TABULATED_SOBOL'
scene.cycles.light_sampling_threshold = 0.0
scene.cycles.use_adaptive_sampling = False
scene.cycles.use_light_tree = False
scene.cycles.blur_glossy = 0.0
scene.cycles.sample_clamp_indirect = 0.0
scene.view_settings.view_transform = 'Standard'
bpy.context.view_layer.update()

# ---- added for rendering (the .blend has no active camera and no usable light): camera, sun
cam_auto = bpy.data.cameras.new('AutoCamera')
cam_auto.lens = 50.0
cam_auto.sensor_width = 36.0
cam_auto.clip_end = 1000.0
ob_auto_camera = bpy.data.objects.new('AutoCamera', cam_auto)
scene.collection.objects.link(ob_auto_camera)
ob_auto_camera.location = (1.30085, -1.56102, 7.91966)
ob_auto_camera.rotation_euler = (1.09748, -7.21219e-08, 0.694738)
scene.camera = ob_auto_camera
light_auto_sun = bpy.data.lights.new('AutoSun', 'SUN')
light_auto_sun.energy = 3.0
light_auto_sun.angle = 0.0523599
ob_auto_sun = bpy.data.objects.new('AutoSun', light_auto_sun)
scene.collection.objects.link(ob_auto_sun)
ob_auto_sun.rotation_euler = (0.872665, 0.174533, 0.523599)
bpy.context.view_layer.update()
